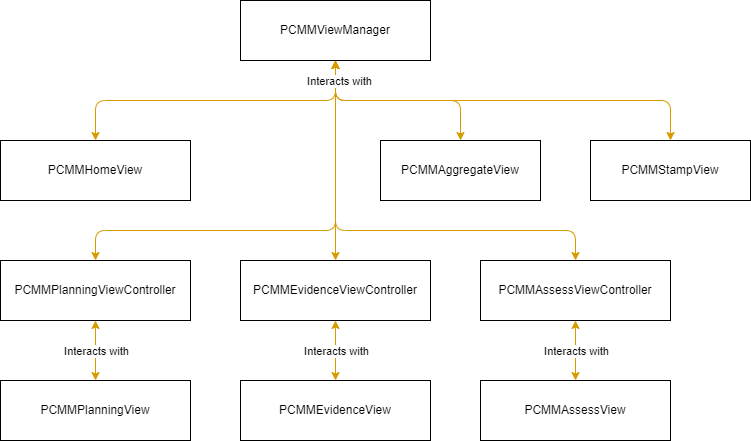

The diagram above was exported from draw.io. Its source (the exported page's mxGraphModel, read from the mxfile embedded in the PNG):
<mxGraphModel dx="1102" dy="857" grid="1" gridSize="10" guides="1" tooltips="1" connect="1" arrows="1" fold="1" page="1" pageScale="1" pageWidth="850" pageHeight="1100" math="0" shadow="0">
  <root>
    <mxCell id="F-_ML09Q6FxqQP3Q1KBK-0" />
    <mxCell id="F-_ML09Q6FxqQP3Q1KBK-1" parent="F-_ML09Q6FxqQP3Q1KBK-0" />
    <mxCell id="F-_ML09Q6FxqQP3Q1KBK-2" value="PCMMViewManager" style="rounded=0;whiteSpace=wrap;html=1;" parent="F-_ML09Q6FxqQP3Q1KBK-1" vertex="1">
      <mxGeometry x="330" y="60" width="190" height="60" as="geometry" />
    </mxCell>
    <mxCell id="F-_ML09Q6FxqQP3Q1KBK-3" value="PCMMPlanningViewController" style="rounded=0;whiteSpace=wrap;html=1;" parent="F-_ML09Q6FxqQP3Q1KBK-1" vertex="1">
      <mxGeometry x="90" y="320" width="190" height="60" as="geometry" />
    </mxCell>
    <mxCell id="F-_ML09Q6FxqQP3Q1KBK-4" style="edgeStyle=orthogonalEdgeStyle;rounded=1;orthogonalLoop=1;jettySize=auto;html=1;exitX=0.5;exitY=0;exitDx=0;exitDy=0;entryX=0.5;entryY=1;entryDx=0;entryDy=0;fillColor=#ffe6cc;strokeColor=#d79b00;startArrow=classic;startFill=1;" parent="F-_ML09Q6FxqQP3Q1KBK-1" source="F-_ML09Q6FxqQP3Q1KBK-5" target="F-_ML09Q6FxqQP3Q1KBK-2" edge="1">
      <mxGeometry relative="1" as="geometry" />
    </mxCell>
    <mxCell id="F-_ML09Q6FxqQP3Q1KBK-5" value="PCMMHomeView" style="rounded=0;whiteSpace=wrap;html=1;" parent="F-_ML09Q6FxqQP3Q1KBK-1" vertex="1">
      <mxGeometry x="90" y="200" width="190" height="60" as="geometry" />
    </mxCell>
    <mxCell id="F-_ML09Q6FxqQP3Q1KBK-8" value="PCMMAssessViewController" style="rounded=0;whiteSpace=wrap;html=1;" parent="F-_ML09Q6FxqQP3Q1KBK-1" vertex="1">
      <mxGeometry x="570" y="320" width="190" height="60" as="geometry" />
    </mxCell>
    <mxCell id="F-_ML09Q6FxqQP3Q1KBK-10" value="PCMMEvidenceViewController" style="rounded=0;whiteSpace=wrap;html=1;" parent="F-_ML09Q6FxqQP3Q1KBK-1" vertex="1">
      <mxGeometry x="330" y="320" width="190" height="60" as="geometry" />
    </mxCell>
    <mxCell id="F-_ML09Q6FxqQP3Q1KBK-14" value="PCMMStampView" style="rounded=0;whiteSpace=wrap;html=1;" parent="F-_ML09Q6FxqQP3Q1KBK-1" vertex="1">
      <mxGeometry x="680" y="200" width="160" height="60" as="geometry" />
    </mxCell>
    <mxCell id="F-_ML09Q6FxqQP3Q1KBK-12" value="PCMMAggregateView" style="rounded=0;whiteSpace=wrap;html=1;" parent="F-_ML09Q6FxqQP3Q1KBK-1" vertex="1">
      <mxGeometry x="470" y="200" width="160" height="60" as="geometry" />
    </mxCell>
    <mxCell id="olQDOI3FIOgDOQWvLH3f-0" style="edgeStyle=orthogonalEdgeStyle;rounded=1;orthogonalLoop=1;jettySize=auto;html=1;exitX=0.5;exitY=0;exitDx=0;exitDy=0;entryX=0.5;entryY=1;entryDx=0;entryDy=0;fillColor=#ffe6cc;strokeColor=#d79b00;startArrow=classic;startFill=1;" parent="F-_ML09Q6FxqQP3Q1KBK-1" source="F-_ML09Q6FxqQP3Q1KBK-12" target="F-_ML09Q6FxqQP3Q1KBK-2" edge="1">
      <mxGeometry relative="1" as="geometry">
        <mxPoint x="195" y="210" as="sourcePoint" />
        <mxPoint x="430" y="130" as="targetPoint" />
      </mxGeometry>
    </mxCell>
    <mxCell id="olQDOI3FIOgDOQWvLH3f-1" style="edgeStyle=orthogonalEdgeStyle;rounded=1;orthogonalLoop=1;jettySize=auto;html=1;exitX=0.5;exitY=0;exitDx=0;exitDy=0;entryX=0.5;entryY=1;entryDx=0;entryDy=0;fillColor=#ffe6cc;strokeColor=#d79b00;startArrow=classic;startFill=1;" parent="F-_ML09Q6FxqQP3Q1KBK-1" source="F-_ML09Q6FxqQP3Q1KBK-14" target="F-_ML09Q6FxqQP3Q1KBK-2" edge="1">
      <mxGeometry relative="1" as="geometry">
        <mxPoint x="435" y="210" as="sourcePoint" />
        <mxPoint x="435" y="130" as="targetPoint" />
      </mxGeometry>
    </mxCell>
    <mxCell id="olQDOI3FIOgDOQWvLH3f-2" style="edgeStyle=orthogonalEdgeStyle;rounded=1;orthogonalLoop=1;jettySize=auto;html=1;exitX=0.5;exitY=0;exitDx=0;exitDy=0;entryX=0.5;entryY=1;entryDx=0;entryDy=0;fillColor=#ffe6cc;strokeColor=#d79b00;startArrow=classic;startFill=1;" parent="F-_ML09Q6FxqQP3Q1KBK-1" source="F-_ML09Q6FxqQP3Q1KBK-3" target="F-_ML09Q6FxqQP3Q1KBK-2" edge="1">
      <mxGeometry relative="1" as="geometry">
        <mxPoint x="195" y="210" as="sourcePoint" />
        <mxPoint x="435" y="130" as="targetPoint" />
        <Array as="points">
          <mxPoint x="185" y="290" />
          <mxPoint x="425" y="290" />
        </Array>
      </mxGeometry>
    </mxCell>
    <mxCell id="olQDOI3FIOgDOQWvLH3f-3" style="edgeStyle=orthogonalEdgeStyle;rounded=1;orthogonalLoop=1;jettySize=auto;html=1;exitX=0.5;exitY=0;exitDx=0;exitDy=0;entryX=0.5;entryY=1;entryDx=0;entryDy=0;fillColor=#ffe6cc;strokeColor=#d79b00;startArrow=classic;startFill=1;" parent="F-_ML09Q6FxqQP3Q1KBK-1" source="F-_ML09Q6FxqQP3Q1KBK-10" target="F-_ML09Q6FxqQP3Q1KBK-2" edge="1">
      <mxGeometry relative="1" as="geometry">
        <mxPoint x="195" y="330" as="sourcePoint" />
        <mxPoint x="435" y="130" as="targetPoint" />
      </mxGeometry>
    </mxCell>
    <mxCell id="olQDOI3FIOgDOQWvLH3f-4" style="edgeStyle=orthogonalEdgeStyle;rounded=1;orthogonalLoop=1;jettySize=auto;html=1;exitX=0.5;exitY=0;exitDx=0;exitDy=0;entryX=0.5;entryY=1;entryDx=0;entryDy=0;fillColor=#ffe6cc;strokeColor=#d79b00;startArrow=classic;startFill=1;" parent="F-_ML09Q6FxqQP3Q1KBK-1" source="F-_ML09Q6FxqQP3Q1KBK-8" target="F-_ML09Q6FxqQP3Q1KBK-2" edge="1">
      <mxGeometry relative="1" as="geometry">
        <mxPoint x="435" y="330" as="sourcePoint" />
        <mxPoint x="435" y="130" as="targetPoint" />
        <Array as="points">
          <mxPoint x="665" y="290" />
          <mxPoint x="425" y="290" />
        </Array>
      </mxGeometry>
    </mxCell>
    <mxCell id="olQDOI3FIOgDOQWvLH3f-5" value="Interacts with" style="edgeLabel;html=1;align=center;verticalAlign=middle;resizable=0;points=[];" parent="olQDOI3FIOgDOQWvLH3f-4" vertex="1" connectable="0">
      <mxGeometry x="0.9091" y="-3" relative="1" as="geometry">
        <mxPoint as="offset" />
      </mxGeometry>
    </mxCell>
    <mxCell id="olQDOI3FIOgDOQWvLH3f-6" value="PCMMPlanningView" style="rounded=0;whiteSpace=wrap;html=1;" parent="F-_ML09Q6FxqQP3Q1KBK-1" vertex="1">
      <mxGeometry x="90" y="440" width="190" height="60" as="geometry" />
    </mxCell>
    <mxCell id="olQDOI3FIOgDOQWvLH3f-7" value="PCMMAssessView" style="rounded=0;whiteSpace=wrap;html=1;" parent="F-_ML09Q6FxqQP3Q1KBK-1" vertex="1">
      <mxGeometry x="570" y="440" width="190" height="60" as="geometry" />
    </mxCell>
    <mxCell id="olQDOI3FIOgDOQWvLH3f-8" value="PCMMEvidenceView" style="rounded=0;whiteSpace=wrap;html=1;" parent="F-_ML09Q6FxqQP3Q1KBK-1" vertex="1">
      <mxGeometry x="330" y="440" width="190" height="60" as="geometry" />
    </mxCell>
    <mxCell id="olQDOI3FIOgDOQWvLH3f-9" style="edgeStyle=orthogonalEdgeStyle;rounded=1;orthogonalLoop=1;jettySize=auto;html=1;exitX=0.5;exitY=0;exitDx=0;exitDy=0;entryX=0.5;entryY=1;entryDx=0;entryDy=0;fillColor=#ffe6cc;strokeColor=#d79b00;startArrow=classic;startFill=1;" parent="F-_ML09Q6FxqQP3Q1KBK-1" source="olQDOI3FIOgDOQWvLH3f-6" target="F-_ML09Q6FxqQP3Q1KBK-3" edge="1">
      <mxGeometry relative="1" as="geometry">
        <mxPoint x="675" y="330" as="sourcePoint" />
        <mxPoint x="435" y="130" as="targetPoint" />
      </mxGeometry>
    </mxCell>
    <mxCell id="olQDOI3FIOgDOQWvLH3f-10" value="Interacts with" style="edgeLabel;html=1;align=center;verticalAlign=middle;resizable=0;points=[];" parent="olQDOI3FIOgDOQWvLH3f-9" vertex="1" connectable="0">
      <mxGeometry x="0.9091" y="-3" relative="1" as="geometry">
        <mxPoint x="-3" y="27" as="offset" />
      </mxGeometry>
    </mxCell>
    <mxCell id="uTCFGq9-vso2wMBmljQq-0" style="edgeStyle=orthogonalEdgeStyle;rounded=1;orthogonalLoop=1;jettySize=auto;html=1;exitX=0.5;exitY=0;exitDx=0;exitDy=0;entryX=0.5;entryY=1;entryDx=0;entryDy=0;fillColor=#ffe6cc;strokeColor=#d79b00;startArrow=classic;startFill=1;" parent="F-_ML09Q6FxqQP3Q1KBK-1" source="olQDOI3FIOgDOQWvLH3f-8" target="F-_ML09Q6FxqQP3Q1KBK-10" edge="1">
      <mxGeometry relative="1" as="geometry">
        <mxPoint x="195" y="450" as="sourcePoint" />
        <mxPoint x="195" y="390" as="targetPoint" />
      </mxGeometry>
    </mxCell>
    <mxCell id="uTCFGq9-vso2wMBmljQq-1" value="Interacts with" style="edgeLabel;html=1;align=center;verticalAlign=middle;resizable=0;points=[];" parent="uTCFGq9-vso2wMBmljQq-0" vertex="1" connectable="0">
      <mxGeometry x="0.9091" y="-3" relative="1" as="geometry">
        <mxPoint x="-3" y="27" as="offset" />
      </mxGeometry>
    </mxCell>
    <mxCell id="uTCFGq9-vso2wMBmljQq-2" style="edgeStyle=orthogonalEdgeStyle;rounded=1;orthogonalLoop=1;jettySize=auto;html=1;exitX=0.5;exitY=0;exitDx=0;exitDy=0;entryX=0.5;entryY=1;entryDx=0;entryDy=0;fillColor=#ffe6cc;strokeColor=#d79b00;startArrow=classic;startFill=1;" parent="F-_ML09Q6FxqQP3Q1KBK-1" source="olQDOI3FIOgDOQWvLH3f-7" target="F-_ML09Q6FxqQP3Q1KBK-8" edge="1">
      <mxGeometry relative="1" as="geometry">
        <mxPoint x="435" y="450" as="sourcePoint" />
        <mxPoint x="435" y="390" as="targetPoint" />
      </mxGeometry>
    </mxCell>
    <mxCell id="uTCFGq9-vso2wMBmljQq-3" value="Interacts with" style="edgeLabel;html=1;align=center;verticalAlign=middle;resizable=0;points=[];" parent="uTCFGq9-vso2wMBmljQq-2" vertex="1" connectable="0">
      <mxGeometry x="0.9091" y="-3" relative="1" as="geometry">
        <mxPoint x="-3" y="27" as="offset" />
      </mxGeometry>
    </mxCell>
  </root>
</mxGraphModel>